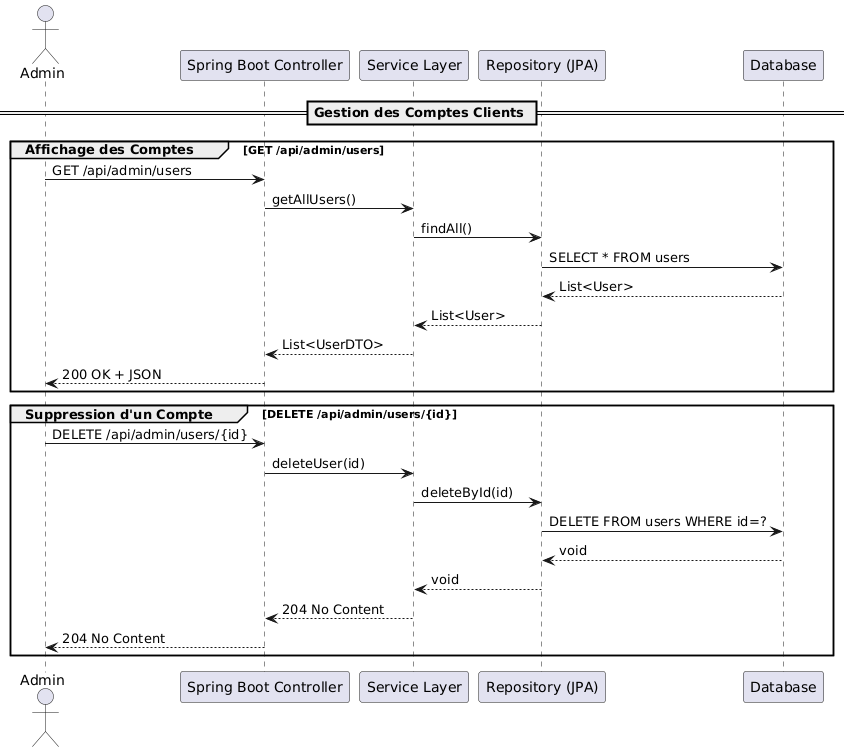

The diagram above was rendered by PlantUML. Its source (embedded in the PNG):
@startuml
actor "Admin" as User
participant "Spring Boot Controller" as Controller
participant "Service Layer" as Service
participant "Repository (JPA)" as Repository
participant "Database" as DB

== Gestion des Comptes Clients ==

group Affichage des Comptes [GET /api/admin/users]
  User -> Controller: GET /api/admin/users
  Controller -> Service: getAllUsers()
  Service -> Repository: findAll()
  Repository -> DB: SELECT * FROM users
  DB --> Repository: List<User>
  Repository --> Service: List<User>
  Service --> Controller: List<UserDTO>
  Controller --> User: 200 OK + JSON
end

group Suppression d'un Compte [DELETE /api/admin/users/{id}]
  User -> Controller: DELETE /api/admin/users/{id}
  Controller -> Service: deleteUser(id)
  Service -> Repository: deleteById(id)
  Repository -> DB: DELETE FROM users WHERE id=?
  DB --> Repository: void
  Repository --> Service: void
  Service --> Controller: 204 No Content
  Controller --> User: 204 No Content
end
@enduml